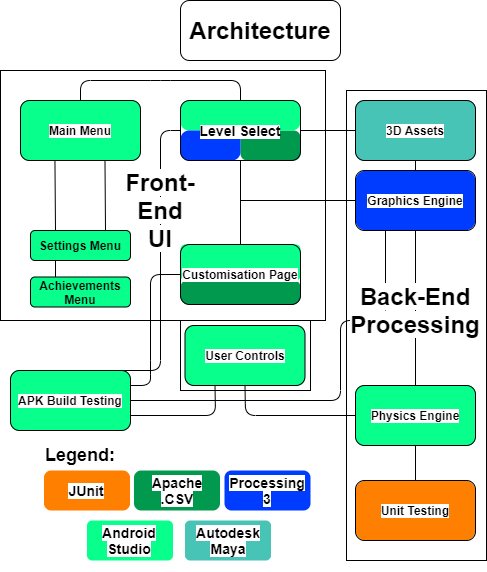

The diagram above was exported from draw.io. Its source (the exported page's mxGraphModel, read from the mxfile embedded in the PNG):
<mxGraphModel dx="1702" dy="728" grid="1" gridSize="10" guides="1" tooltips="1" connect="1" arrows="1" fold="1" page="1" pageScale="1" pageWidth="1169" pageHeight="827" background="#ffffff" math="0" shadow="0">
  <root>
    <mxCell id="0" />
    <mxCell id="1" parent="0" />
    <mxCell id="2" value="" style="endArrow=none;html=1;strokeColor=#000000;entryX=0;entryY=0.5;entryDx=0;entryDy=0;" edge="1" target="24" parent="1">
      <mxGeometry width="50" height="50" relative="1" as="geometry">
        <mxPoint x="220.00000000000023" y="480" as="sourcePoint" />
        <mxPoint x="270" y="430" as="targetPoint" />
        <Array as="points">
          <mxPoint x="310" y="480" />
          <mxPoint x="310" y="240" />
        </Array>
      </mxGeometry>
    </mxCell>
    <mxCell id="3" value="" style="rounded=1;whiteSpace=wrap;html=1;strokeColor=none;fillColor=#08FF8C;arcSize=13;" vertex="1" parent="1">
      <mxGeometry x="180" y="386.5" width="100" height="30" as="geometry" />
    </mxCell>
    <mxCell id="4" value="" style="rounded=1;whiteSpace=wrap;html=1;strokeColor=none;fillColor=#08FF8C;arcSize=13;" vertex="1" parent="1">
      <mxGeometry x="180" y="340" width="100" height="30" as="geometry" />
    </mxCell>
    <mxCell id="5" value="" style="rounded=0;whiteSpace=wrap;html=1;strokeColor=#000000;fillColor=none;" vertex="1" parent="1">
      <mxGeometry x="330" y="430" width="130" height="70" as="geometry" />
    </mxCell>
    <mxCell id="6" value="" style="rounded=1;whiteSpace=wrap;html=1;strokeColor=none;fillColor=#00994D;arcSize=32;" vertex="1" parent="1">
      <mxGeometry x="330" y="389" width="120" height="25" as="geometry" />
    </mxCell>
    <mxCell id="7" value="" style="rounded=1;whiteSpace=wrap;html=1;strokeColor=none;fillColor=#FF8000;arcSize=18;" vertex="1" parent="1">
      <mxGeometry x="505" y="590" width="120" height="60" as="geometry" />
    </mxCell>
    <mxCell id="8" value="" style="rounded=1;whiteSpace=wrap;html=1;strokeColor=none;fillColor=#00994D;arcSize=23;" vertex="1" parent="1">
      <mxGeometry x="390" y="240" width="60" height="30" as="geometry" />
    </mxCell>
    <mxCell id="9" value="" style="rounded=1;whiteSpace=wrap;html=1;strokeColor=none;fillColor=#47c4b6;arcSize=13;" vertex="1" parent="1">
      <mxGeometry x="505" y="210" width="120" height="60" as="geometry" />
    </mxCell>
    <mxCell id="10" value="" style="rounded=1;whiteSpace=wrap;html=1;strokeColor=none;fillColor=#08FF8C;arcSize=13;" vertex="1" parent="1">
      <mxGeometry x="505" y="495" width="120" height="60" as="geometry" />
    </mxCell>
    <mxCell id="11" value="" style="rounded=1;whiteSpace=wrap;html=1;strokeColor=none;fillColor=#003CFF;arcSize=18;" vertex="1" parent="1">
      <mxGeometry x="505" y="280" width="120" height="60" as="geometry" />
    </mxCell>
    <mxCell id="12" value="" style="rounded=0;whiteSpace=wrap;html=1;strokeColor=#000000;fillColor=none;" vertex="1" parent="1">
      <mxGeometry x="150" y="180" width="325" height="250" as="geometry" />
    </mxCell>
    <mxCell id="13" value="" style="group" vertex="1" connectable="0" parent="1">
      <mxGeometry x="330" y="110" width="160" height="60" as="geometry" />
    </mxCell>
    <mxCell id="14" value="" style="rounded=1;whiteSpace=wrap;html=1;fillColor=none;strokeColor=#000000;" vertex="1" parent="13">
      <mxGeometry width="160" height="60" as="geometry" />
    </mxCell>
    <mxCell id="15" value="&lt;h1&gt;Architecture&lt;/h1&gt;" style="text;html=1;strokeColor=none;fillColor=none;align=center;verticalAlign=middle;whiteSpace=wrap;rounded=0;" vertex="1" parent="13">
      <mxGeometry x="60" y="20" width="40" height="20" as="geometry" />
    </mxCell>
    <mxCell id="16" value="" style="rounded=1;whiteSpace=wrap;html=1;strokeColor=none;fillColor=#08FF8C;arcSize=13;" vertex="1" parent="1">
      <mxGeometry x="330" y="354" width="120" height="36" as="geometry" />
    </mxCell>
    <mxCell id="17" value="" style="rounded=1;whiteSpace=wrap;html=1;strokeColor=none;fillColor=#08FF8C;arcSize=13;" vertex="1" parent="1">
      <mxGeometry x="334.5" y="435" width="120" height="60" as="geometry" />
    </mxCell>
    <mxCell id="18" value="" style="rounded=1;whiteSpace=wrap;html=1;strokeColor=none;fillColor=#08FF8C;arcSize=13;" vertex="1" parent="1">
      <mxGeometry x="170" y="210" width="120" height="60" as="geometry" />
    </mxCell>
    <mxCell id="19" value="" style="rounded=1;whiteSpace=wrap;html=1;strokeColor=none;fillColor=#08FF8C;arcSize=29;" vertex="1" parent="1">
      <mxGeometry x="330" y="210" width="120" height="30" as="geometry" />
    </mxCell>
    <mxCell id="20" value="" style="rounded=1;whiteSpace=wrap;html=1;strokeColor=none;fillColor=#003CFF;arcSize=29;" vertex="1" parent="1">
      <mxGeometry x="330" y="240" width="60" height="30" as="geometry" />
    </mxCell>
    <mxCell id="21" value="&lt;h4&gt;&lt;span style=&quot;background-color: rgb(255 , 255 , 255)&quot;&gt;Main Menu&lt;/span&gt;&lt;/h4&gt;" style="rounded=1;whiteSpace=wrap;html=1;strokeColor=#000000;fillColor=none;" vertex="1" parent="1">
      <mxGeometry x="170" y="210" width="120" height="60" as="geometry" />
    </mxCell>
    <mxCell id="22" value="&lt;h4&gt;&lt;span style=&quot;background-color: rgb(255 , 255 , 255)&quot;&gt;User Controls&lt;/span&gt;&lt;/h4&gt;" style="rounded=1;whiteSpace=wrap;html=1;strokeColor=#000000;fillColor=none;" vertex="1" parent="1">
      <mxGeometry x="334.5" y="435" width="120" height="60" as="geometry" />
    </mxCell>
    <mxCell id="23" value="&lt;h4&gt;&lt;span style=&quot;background-color: rgb(255 , 255 , 255)&quot;&gt;Customisation Page&lt;/span&gt;&lt;/h4&gt;" style="rounded=1;whiteSpace=wrap;html=1;strokeColor=#000000;fillColor=none;" vertex="1" parent="1">
      <mxGeometry x="330" y="354" width="120" height="60" as="geometry" />
    </mxCell>
    <mxCell id="24" value="&lt;h4&gt;&lt;span style=&quot;background-color: rgb(255 , 255 , 255)&quot;&gt;&lt;font style=&quot;font-size: 14px&quot;&gt;Level Select&lt;/font&gt;&lt;/span&gt;&lt;/h4&gt;" style="rounded=1;whiteSpace=wrap;html=1;strokeColor=#000000;fillColor=none;" vertex="1" parent="1">
      <mxGeometry x="330" y="210" width="120" height="60" as="geometry" />
    </mxCell>
    <mxCell id="25" value="&lt;h1&gt;&lt;span style=&quot;background-color: rgb(255 , 255 , 255)&quot;&gt;Front-End UI&lt;/span&gt;&lt;/h1&gt;" style="text;html=1;strokeColor=none;fillColor=none;align=center;verticalAlign=middle;whiteSpace=wrap;rounded=0;" vertex="1" parent="1">
      <mxGeometry x="290" y="310" width="40" height="20" as="geometry" />
    </mxCell>
    <mxCell id="26" value="" style="endArrow=none;html=1;exitX=0.5;exitY=0;exitDx=0;exitDy=0;entryX=0.5;entryY=1;entryDx=0;entryDy=0;strokeColor=#000000;" edge="1" source="23" target="24" parent="1">
      <mxGeometry width="50" height="50" relative="1" as="geometry">
        <mxPoint x="420" y="310" as="sourcePoint" />
        <mxPoint x="470" y="260" as="targetPoint" />
      </mxGeometry>
    </mxCell>
    <mxCell id="27" value="&lt;h4&gt;&lt;span style=&quot;background-color: rgb(255 , 255 , 255)&quot;&gt;Graphics Engine&lt;/span&gt;&lt;/h4&gt;" style="rounded=1;whiteSpace=wrap;html=1;strokeColor=#000000;fillColor=none;" vertex="1" parent="1">
      <mxGeometry x="505" y="280" width="120" height="60" as="geometry" />
    </mxCell>
    <mxCell id="28" value="&lt;h4&gt;&lt;span style=&quot;background-color: rgb(255 , 255 , 255)&quot;&gt;Physics Engine&lt;/span&gt;&lt;/h4&gt;" style="rounded=1;whiteSpace=wrap;html=1;strokeColor=#000000;fillColor=none;" vertex="1" parent="1">
      <mxGeometry x="505" y="495" width="120" height="60" as="geometry" />
    </mxCell>
    <mxCell id="29" value="&lt;h3&gt;&lt;span style=&quot;background-color: rgb(255 , 255 , 255)&quot;&gt;Processing 3&lt;/span&gt;&lt;/h3&gt;" style="rounded=1;whiteSpace=wrap;html=1;strokeColor=none;fillColor=#003CFF;arcSize=18;" vertex="1" parent="1">
      <mxGeometry x="374" y="580" width="86" height="40" as="geometry" />
    </mxCell>
    <mxCell id="30" value="" style="rounded=1;whiteSpace=wrap;html=1;strokeColor=none;fillColor=#08FF8C;arcSize=13;" vertex="1" parent="1">
      <mxGeometry x="160" y="480" width="120" height="60" as="geometry" />
    </mxCell>
    <mxCell id="31" value="&lt;h4&gt;&lt;span style=&quot;background-color: rgb(255 , 255 , 255)&quot;&gt;3D Assets&lt;/span&gt;&lt;/h4&gt;" style="rounded=1;whiteSpace=wrap;html=1;strokeColor=#000000;fillColor=none;" vertex="1" parent="1">
      <mxGeometry x="505" y="210" width="120" height="60" as="geometry" />
    </mxCell>
    <mxCell id="32" value="&lt;h3&gt;&lt;span style=&quot;background-color: rgb(255 , 255 , 255)&quot;&gt;Autodesk Maya&lt;/span&gt;&lt;/h3&gt;" style="rounded=1;whiteSpace=wrap;html=1;strokeColor=none;fillColor=#47c4b6;arcSize=13;" vertex="1" parent="1">
      <mxGeometry x="334.5" y="630" width="86" height="40" as="geometry" />
    </mxCell>
    <mxCell id="33" value="&lt;h4&gt;&lt;span style=&quot;background-color: rgb(255 , 255 , 255)&quot;&gt;Unit Testing&lt;/span&gt;&lt;/h4&gt;" style="rounded=1;whiteSpace=wrap;html=1;strokeColor=#000000;fillColor=none;" vertex="1" parent="1">
      <mxGeometry x="505" y="590" width="120" height="60" as="geometry" />
    </mxCell>
    <mxCell id="34" value="&lt;h3&gt;&lt;span style=&quot;background-color: rgb(255 , 255 , 255)&quot;&gt;Apache .CSV&lt;/span&gt;&lt;/h3&gt;" style="rounded=1;whiteSpace=wrap;html=1;strokeColor=none;fillColor=#00994D;arcSize=18;" vertex="1" parent="1">
      <mxGeometry x="283.5" y="580" width="86" height="40" as="geometry" />
    </mxCell>
    <mxCell id="35" value="&lt;h3&gt;&lt;span style=&quot;background-color: rgb(255 , 255 , 255)&quot;&gt;JUnit&lt;/span&gt;&lt;/h3&gt;" style="rounded=1;whiteSpace=wrap;html=1;strokeColor=none;fillColor=#FF8000;arcSize=18;" vertex="1" parent="1">
      <mxGeometry x="193.5" y="580" width="86" height="40" as="geometry" />
    </mxCell>
    <mxCell id="36" value="" style="endArrow=none;html=1;strokeColor=#000000;entryX=0;entryY=0.5;entryDx=0;entryDy=0;" edge="1" target="27" parent="1">
      <mxGeometry width="50" height="50" relative="1" as="geometry">
        <mxPoint x="390" y="310" as="sourcePoint" />
        <mxPoint x="680" y="420" as="targetPoint" />
      </mxGeometry>
    </mxCell>
    <mxCell id="37" value="&lt;h4&gt;&lt;span style=&quot;background-color: rgb(255 , 255 , 255)&quot;&gt;APK Build Testing&lt;/span&gt;&lt;/h4&gt;" style="rounded=1;whiteSpace=wrap;html=1;strokeColor=#000000;fillColor=none;" vertex="1" parent="1">
      <mxGeometry x="160" y="480" width="120" height="60" as="geometry" />
    </mxCell>
    <mxCell id="38" value="&lt;h3&gt;&lt;span style=&quot;background-color: rgb(255 , 255 , 255)&quot;&gt;Android Studio&lt;/span&gt;&lt;/h3&gt;" style="rounded=1;whiteSpace=wrap;html=1;strokeColor=none;fillColor=#08FF8C;arcSize=13;" vertex="1" parent="1">
      <mxGeometry x="236.5" y="630" width="86" height="40" as="geometry" />
    </mxCell>
    <mxCell id="39" value="" style="endArrow=none;html=1;strokeColor=#000000;entryX=0;entryY=0.5;entryDx=0;entryDy=0;exitX=1;exitY=0.5;exitDx=0;exitDy=0;" edge="1" source="24" target="31" parent="1">
      <mxGeometry width="50" height="50" relative="1" as="geometry">
        <mxPoint x="530" y="330" as="sourcePoint" />
        <mxPoint x="580" y="280" as="targetPoint" />
      </mxGeometry>
    </mxCell>
    <mxCell id="40" value="" style="endArrow=none;html=1;strokeColor=#000000;entryX=0.5;entryY=1;entryDx=0;entryDy=0;" edge="1" target="31" parent="1">
      <mxGeometry width="50" height="50" relative="1" as="geometry">
        <mxPoint x="565" y="280" as="sourcePoint" />
        <mxPoint x="595" y="320" as="targetPoint" />
      </mxGeometry>
    </mxCell>
    <mxCell id="41" value="" style="endArrow=none;html=1;strokeColor=#000000;entryX=0.5;entryY=1;entryDx=0;entryDy=0;exitX=0;exitY=0.5;exitDx=0;exitDy=0;" edge="1" source="28" target="22" parent="1">
      <mxGeometry width="50" height="50" relative="1" as="geometry">
        <mxPoint x="420" y="560" as="sourcePoint" />
        <mxPoint x="520" y="540" as="targetPoint" />
        <Array as="points">
          <mxPoint x="395" y="525" />
        </Array>
      </mxGeometry>
    </mxCell>
    <mxCell id="42" value="" style="endArrow=none;html=1;strokeColor=#000000;entryX=0.5;entryY=1;entryDx=0;entryDy=0;exitX=0.5;exitY=0;exitDx=0;exitDy=0;" edge="1" source="33" target="28" parent="1">
      <mxGeometry width="50" height="50" relative="1" as="geometry">
        <mxPoint x="380" y="670" as="sourcePoint" />
        <mxPoint x="430" y="620" as="targetPoint" />
      </mxGeometry>
    </mxCell>
    <mxCell id="43" value="" style="endArrow=none;html=1;strokeColor=#000000;exitX=0.5;exitY=0;exitDx=0;exitDy=0;entryX=0.5;entryY=1;entryDx=0;entryDy=0;" edge="1" source="28" target="27" parent="1">
      <mxGeometry width="50" height="50" relative="1" as="geometry">
        <mxPoint x="560" y="510" as="sourcePoint" />
        <mxPoint x="610" y="460" as="targetPoint" />
        <Array as="points" />
      </mxGeometry>
    </mxCell>
    <mxCell id="44" value="&lt;h4&gt;Achievements Menu&lt;/h4&gt;" style="rounded=1;whiteSpace=wrap;html=1;strokeColor=#000000;fillColor=none;" vertex="1" parent="1">
      <mxGeometry x="180" y="386.5" width="100" height="30" as="geometry" />
    </mxCell>
    <mxCell id="45" value="&lt;h4&gt;Settings Menu&lt;/h4&gt;" style="rounded=1;whiteSpace=wrap;html=1;strokeColor=#000000;fillColor=none;" vertex="1" parent="1">
      <mxGeometry x="180" y="340" width="100" height="30" as="geometry" />
    </mxCell>
    <mxCell id="46" value="" style="endArrow=none;html=1;strokeColor=#000000;exitX=0.25;exitY=0;exitDx=0;exitDy=0;entryX=0.287;entryY=0.997;entryDx=0;entryDy=0;entryPerimeter=0;" edge="1" source="45" target="21" parent="1">
      <mxGeometry width="50" height="50" relative="1" as="geometry">
        <mxPoint x="205" y="335" as="sourcePoint" />
        <mxPoint x="255" y="285" as="targetPoint" />
      </mxGeometry>
    </mxCell>
    <mxCell id="47" value="" style="endArrow=none;html=1;strokeColor=#000000;exitX=0.25;exitY=0;exitDx=0;exitDy=0;entryX=0.25;entryY=1;entryDx=0;entryDy=0;" edge="1" source="44" target="45" parent="1">
      <mxGeometry width="50" height="50" relative="1" as="geometry">
        <mxPoint x="195" y="386.5" as="sourcePoint" />
        <mxPoint x="245" y="336.5" as="targetPoint" />
      </mxGeometry>
    </mxCell>
    <mxCell id="48" value="" style="endArrow=none;html=1;strokeColor=#000000;exitX=0.75;exitY=0;exitDx=0;exitDy=0;entryX=0.704;entryY=0.998;entryDx=0;entryDy=0;entryPerimeter=0;" edge="1" source="45" target="21" parent="1">
      <mxGeometry width="50" height="50" relative="1" as="geometry">
        <mxPoint x="260" y="340" as="sourcePoint" />
        <mxPoint x="261.36" y="269.88000000000005" as="targetPoint" />
      </mxGeometry>
    </mxCell>
    <mxCell id="49" value="" style="endArrow=none;html=1;strokeColor=#000000;entryX=0;entryY=0.5;entryDx=0;entryDy=0;exitX=1;exitY=0.25;exitDx=0;exitDy=0;" edge="1" source="37" target="23" parent="1">
      <mxGeometry width="50" height="50" relative="1" as="geometry">
        <mxPoint x="280" y="480" as="sourcePoint" />
        <mxPoint x="260" y="430" as="targetPoint" />
        <Array as="points">
          <mxPoint x="300" y="495" />
          <mxPoint x="300" y="480" />
          <mxPoint x="300" y="384" />
        </Array>
      </mxGeometry>
    </mxCell>
    <mxCell id="50" value="" style="endArrow=none;html=1;strokeColor=#000000;exitX=1;exitY=0.75;exitDx=0;exitDy=0;entryX=0.25;entryY=1;entryDx=0;entryDy=0;" edge="1" source="37" target="22" parent="1">
      <mxGeometry width="50" height="50" relative="1" as="geometry">
        <mxPoint x="330" y="520" as="sourcePoint" />
        <mxPoint x="380" y="470" as="targetPoint" />
        <Array as="points">
          <mxPoint x="365" y="525" />
        </Array>
      </mxGeometry>
    </mxCell>
    <mxCell id="51" value="" style="endArrow=none;html=1;strokeColor=#000000;entryX=0.25;entryY=1;entryDx=0;entryDy=0;" edge="1" target="27" parent="1">
      <mxGeometry width="50" height="50" relative="1" as="geometry">
        <mxPoint x="280.0000000000002" y="510" as="sourcePoint" />
        <mxPoint x="530" y="510" as="targetPoint" />
        <Array as="points">
          <mxPoint x="490" y="510" />
          <mxPoint x="490" y="430" />
          <mxPoint x="535" y="430" />
        </Array>
      </mxGeometry>
    </mxCell>
    <mxCell id="52" value="" style="endArrow=none;html=1;strokeColor=#000000;exitX=0.5;exitY=0;exitDx=0;exitDy=0;entryX=0.5;entryY=0;entryDx=0;entryDy=0;" edge="1" source="21" target="24" parent="1">
      <mxGeometry width="50" height="50" relative="1" as="geometry">
        <mxPoint x="295" y="210" as="sourcePoint" />
        <mxPoint x="345" y="160" as="targetPoint" />
        <Array as="points">
          <mxPoint x="230" y="190" />
          <mxPoint x="310" y="190" />
          <mxPoint x="390" y="190" />
        </Array>
      </mxGeometry>
    </mxCell>
    <mxCell id="53" value="" style="rounded=0;whiteSpace=wrap;html=1;strokeColor=#000000;fillColor=none;" vertex="1" parent="1">
      <mxGeometry x="496" y="200" width="140" height="470" as="geometry" />
    </mxCell>
    <mxCell id="54" value="&lt;h1&gt;&lt;span style=&quot;background-color: rgb(255 , 255 , 255)&quot;&gt;Back-End Processing&lt;/span&gt;&lt;/h1&gt;" style="text;html=1;strokeColor=none;fillColor=none;align=center;verticalAlign=middle;whiteSpace=wrap;rounded=0;" vertex="1" parent="1">
      <mxGeometry x="545" y="410" width="40" height="20" as="geometry" />
    </mxCell>
    <mxCell id="55" value="&lt;h2&gt;Legend:&lt;/h2&gt;" style="text;html=1;strokeColor=none;fillColor=none;align=center;verticalAlign=middle;whiteSpace=wrap;rounded=0;" vertex="1" parent="1">
      <mxGeometry x="210" y="555" width="40" height="20" as="geometry" />
    </mxCell>
  </root>
</mxGraphModel>